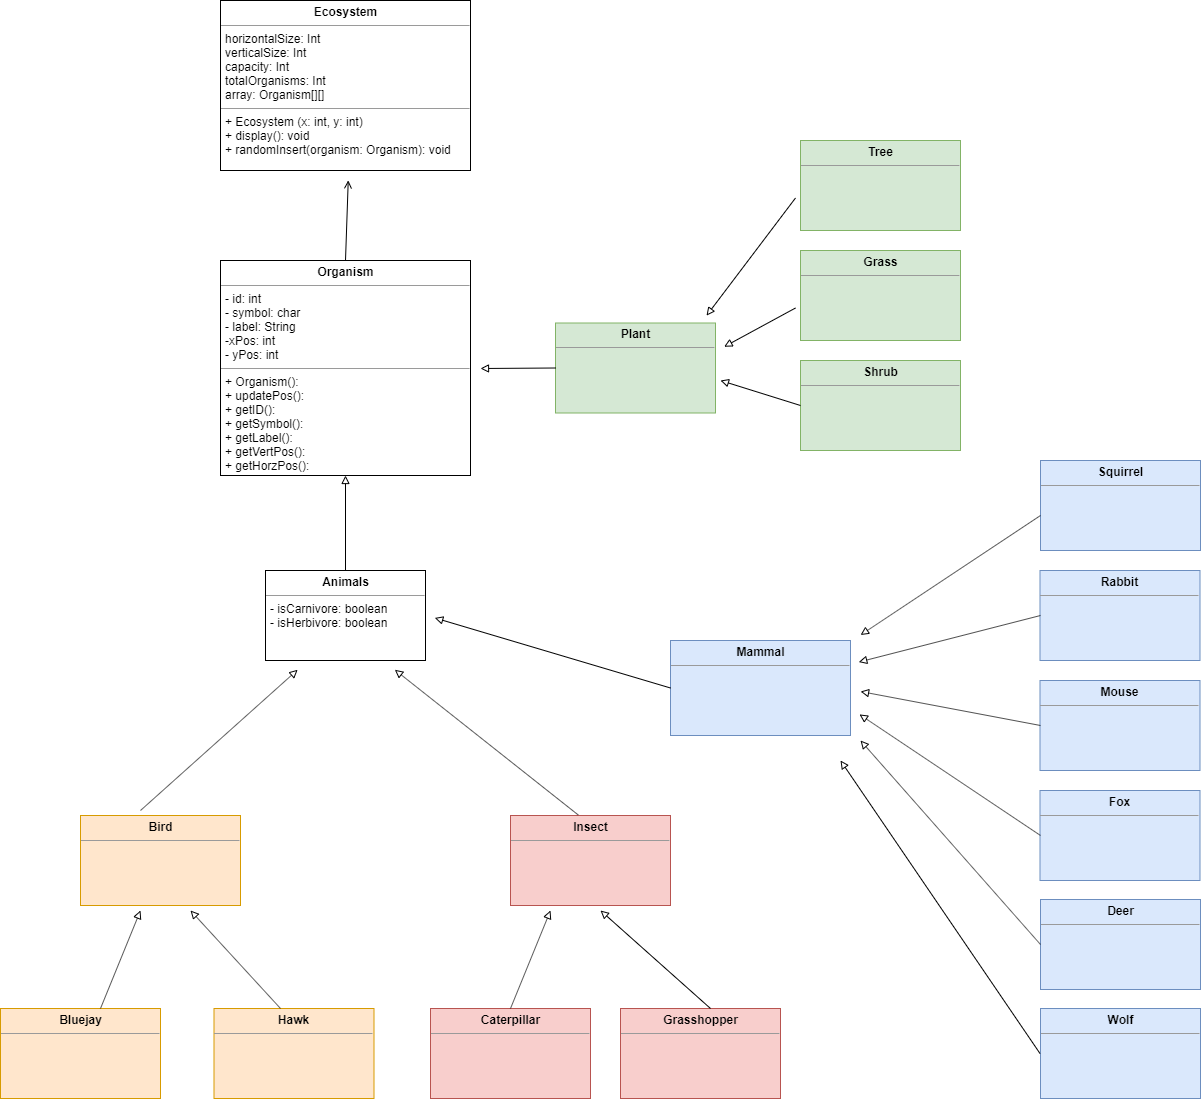

The diagram above was exported from draw.io. Its source (the exported page's mxGraphModel, read from the mxfile embedded in the PNG):
<mxGraphModel dx="725" dy="1665" grid="1" gridSize="10" guides="1" tooltips="1" connect="1" arrows="1" fold="1" page="1" pageScale="1" pageWidth="827" pageHeight="1169" math="0" shadow="0">
  <root>
    <mxCell id="0" />
    <mxCell id="1" parent="0" />
    <mxCell id="8nQXrrMClfxc2M36Sd8_-2" value="" style="endArrow=block;html=1;endFill=0;entryX=0.5;entryY=1;entryDx=0;entryDy=0;exitX=0.5;exitY=0;exitDx=0;exitDy=0;" edge="1" parent="1" source="8nQXrrMClfxc2M36Sd8_-11" target="8nQXrrMClfxc2M36Sd8_-6">
      <mxGeometry width="50" height="50" relative="1" as="geometry">
        <mxPoint x="30" y="-530" as="sourcePoint" />
        <mxPoint x="150" y="-540" as="targetPoint" />
      </mxGeometry>
    </mxCell>
    <mxCell id="8nQXrrMClfxc2M36Sd8_-5" value="&lt;p style=&quot;margin: 0px ; margin-top: 4px ; text-align: center&quot;&gt;&lt;b&gt;Ecosystem&lt;/b&gt;&lt;/p&gt;&lt;hr size=&quot;1&quot;&gt;&lt;p style=&quot;margin: 0px ; margin-left: 4px&quot;&gt;horizontalSize: Int&lt;br&gt;verticalSize: Int&lt;/p&gt;&lt;p style=&quot;margin: 0px ; margin-left: 4px&quot;&gt;capacity: Int&lt;/p&gt;&lt;p style=&quot;margin: 0px ; margin-left: 4px&quot;&gt;totalOrganisms: Int&lt;/p&gt;&lt;p style=&quot;margin: 0px ; margin-left: 4px&quot;&gt;array: Organism[][]&lt;/p&gt;&lt;hr size=&quot;1&quot;&gt;&lt;p style=&quot;margin: 0px ; margin-left: 4px&quot;&gt;+ Ecosystem (x: int, y: int)&lt;/p&gt;&lt;p style=&quot;margin: 0px ; margin-left: 4px&quot;&gt;+ display(): void&lt;/p&gt;&lt;p style=&quot;margin: 0px ; margin-left: 4px&quot;&gt;+ randomInsert(organism: Organism): void&lt;/p&gt;" style="verticalAlign=top;align=left;overflow=fill;fontSize=12;fontFamily=Helvetica;html=1;" vertex="1" parent="1">
      <mxGeometry x="260" y="-1100" width="250" height="170" as="geometry" />
    </mxCell>
    <mxCell id="8nQXrrMClfxc2M36Sd8_-6" value="&lt;p style=&quot;margin: 0px ; margin-top: 4px ; text-align: center&quot;&gt;&lt;b&gt;Organism&lt;/b&gt;&lt;/p&gt;&lt;hr size=&quot;1&quot;&gt;&lt;p style=&quot;margin: 0px ; margin-left: 4px&quot;&gt;- id: int&lt;/p&gt;&lt;p style=&quot;margin: 0px ; margin-left: 4px&quot;&gt;- symbol: char&lt;/p&gt;&lt;p style=&quot;margin: 0px ; margin-left: 4px&quot;&gt;- label: String&lt;/p&gt;&lt;p style=&quot;margin: 0px ; margin-left: 4px&quot;&gt;-xPos: int&lt;/p&gt;&lt;p style=&quot;margin: 0px ; margin-left: 4px&quot;&gt;- yPos: int&lt;/p&gt;&lt;hr size=&quot;1&quot;&gt;&lt;p style=&quot;margin: 0px ; margin-left: 4px&quot;&gt;+ Organism():&lt;/p&gt;&lt;p style=&quot;margin: 0px ; margin-left: 4px&quot;&gt;+ updatePos():&lt;/p&gt;&lt;p style=&quot;margin: 0px ; margin-left: 4px&quot;&gt;+ getID():&lt;/p&gt;&lt;p style=&quot;margin: 0px ; margin-left: 4px&quot;&gt;+ getSymbol():&lt;/p&gt;&lt;p style=&quot;margin: 0px ; margin-left: 4px&quot;&gt;+ getLabel():&lt;/p&gt;&lt;p style=&quot;margin: 0px ; margin-left: 4px&quot;&gt;+ getVertPos():&lt;/p&gt;&lt;p style=&quot;margin: 0px ; margin-left: 4px&quot;&gt;+ getHorzPos():&lt;/p&gt;&lt;p style=&quot;margin: 0px ; margin-left: 4px&quot;&gt;&lt;br&gt;&lt;/p&gt;" style="verticalAlign=top;align=left;overflow=fill;fontSize=12;fontFamily=Helvetica;html=1;" vertex="1" parent="1">
      <mxGeometry x="260" y="-840" width="250" height="215" as="geometry" />
    </mxCell>
    <mxCell id="8nQXrrMClfxc2M36Sd8_-11" value="&lt;p style=&quot;margin: 0px ; margin-top: 4px ; text-align: center&quot;&gt;&lt;b&gt;Animals&lt;/b&gt;&lt;/p&gt;&lt;hr size=&quot;1&quot;&gt;&lt;p style=&quot;margin: 0px ; margin-left: 4px&quot;&gt;- isCarnivore: boolean&lt;/p&gt;&lt;p style=&quot;margin: 0px ; margin-left: 4px&quot;&gt;- isHerbivore: boolean&lt;/p&gt;" style="verticalAlign=top;align=left;overflow=fill;fontSize=12;fontFamily=Helvetica;html=1;" vertex="1" parent="1">
      <mxGeometry x="305" y="-530" width="160" height="90" as="geometry" />
    </mxCell>
    <mxCell id="8nQXrrMClfxc2M36Sd8_-12" value="&lt;p style=&quot;margin: 0px ; margin-top: 4px ; text-align: center&quot;&gt;&lt;b&gt;Plant&lt;/b&gt;&lt;/p&gt;&lt;hr size=&quot;1&quot;&gt;&lt;p style=&quot;margin: 0px ; margin-left: 4px&quot;&gt;&lt;br&gt;&lt;/p&gt;" style="verticalAlign=top;align=left;overflow=fill;fontSize=12;fontFamily=Helvetica;html=1;fillColor=#d5e8d4;strokeColor=#82b366;" vertex="1" parent="1">
      <mxGeometry x="595" y="-777.5" width="160" height="90" as="geometry" />
    </mxCell>
    <mxCell id="8nQXrrMClfxc2M36Sd8_-13" value="&lt;p style=&quot;margin: 0px ; margin-top: 4px ; text-align: center&quot;&gt;&lt;b&gt;Bird&lt;/b&gt;&lt;/p&gt;&lt;hr size=&quot;1&quot;&gt;&lt;p style=&quot;margin: 0px ; margin-left: 4px&quot;&gt;&lt;br&gt;&lt;/p&gt;" style="verticalAlign=top;align=left;overflow=fill;fontSize=12;fontFamily=Helvetica;html=1;fillColor=#ffe6cc;strokeColor=#d79b00;" vertex="1" parent="1">
      <mxGeometry x="120" y="-285" width="160" height="90" as="geometry" />
    </mxCell>
    <mxCell id="8nQXrrMClfxc2M36Sd8_-14" value="&lt;p style=&quot;margin: 0px ; margin-top: 4px ; text-align: center&quot;&gt;&lt;b&gt;Mammal&lt;/b&gt;&lt;/p&gt;&lt;hr size=&quot;1&quot;&gt;&lt;p style=&quot;margin: 0px ; margin-left: 4px&quot;&gt;&lt;br&gt;&lt;/p&gt;" style="verticalAlign=top;align=left;overflow=fill;fontSize=12;fontFamily=Helvetica;html=1;fillColor=#dae8fc;strokeColor=#6c8ebf;" vertex="1" parent="1">
      <mxGeometry x="710" y="-460" width="180" height="95" as="geometry" />
    </mxCell>
    <mxCell id="8nQXrrMClfxc2M36Sd8_-15" value="&lt;p style=&quot;margin: 0px ; margin-top: 4px ; text-align: center&quot;&gt;&lt;b&gt;Insect&lt;/b&gt;&lt;/p&gt;&lt;hr size=&quot;1&quot;&gt;&lt;p style=&quot;margin: 0px ; margin-left: 4px&quot;&gt;&lt;br&gt;&lt;/p&gt;" style="verticalAlign=top;align=left;overflow=fill;fontSize=12;fontFamily=Helvetica;html=1;fillColor=#f8cecc;strokeColor=#b85450;" vertex="1" parent="1">
      <mxGeometry x="550" y="-285" width="160" height="90" as="geometry" />
    </mxCell>
    <mxCell id="8nQXrrMClfxc2M36Sd8_-16" value="&lt;p style=&quot;margin: 0px ; margin-top: 4px ; text-align: center&quot;&gt;&lt;b&gt;Bluejay&lt;/b&gt;&lt;/p&gt;&lt;hr size=&quot;1&quot;&gt;&lt;p style=&quot;margin: 0px ; margin-left: 4px&quot;&gt;&lt;br&gt;&lt;/p&gt;" style="verticalAlign=top;align=left;overflow=fill;fontSize=12;fontFamily=Helvetica;html=1;fillColor=#ffe6cc;strokeColor=#d79b00;" vertex="1" parent="1">
      <mxGeometry x="40" y="-92" width="160" height="90" as="geometry" />
    </mxCell>
    <mxCell id="8nQXrrMClfxc2M36Sd8_-17" value="&lt;p style=&quot;margin: 0px ; margin-top: 4px ; text-align: center&quot;&gt;&lt;b&gt;Hawk&lt;/b&gt;&lt;/p&gt;&lt;hr size=&quot;1&quot;&gt;&lt;p style=&quot;margin: 0px ; margin-left: 4px&quot;&gt;&lt;br&gt;&lt;/p&gt;" style="verticalAlign=top;align=left;overflow=fill;fontSize=12;fontFamily=Helvetica;html=1;fillColor=#ffe6cc;strokeColor=#d79b00;" vertex="1" parent="1">
      <mxGeometry x="253.5" y="-92" width="160" height="90" as="geometry" />
    </mxCell>
    <mxCell id="8nQXrrMClfxc2M36Sd8_-18" value="&lt;p style=&quot;margin: 0px ; margin-top: 4px ; text-align: center&quot;&gt;&lt;b&gt;Caterpillar&lt;/b&gt;&lt;/p&gt;&lt;hr size=&quot;1&quot;&gt;&lt;p style=&quot;margin: 0px ; margin-left: 4px&quot;&gt;&lt;br&gt;&lt;/p&gt;" style="verticalAlign=top;align=left;overflow=fill;fontSize=12;fontFamily=Helvetica;html=1;fillColor=#f8cecc;strokeColor=#b85450;" vertex="1" parent="1">
      <mxGeometry x="470" y="-92" width="160" height="90" as="geometry" />
    </mxCell>
    <mxCell id="8nQXrrMClfxc2M36Sd8_-19" value="&lt;p style=&quot;margin: 0px ; margin-top: 4px ; text-align: center&quot;&gt;&lt;b&gt;Grasshopper&lt;/b&gt;&lt;/p&gt;&lt;hr size=&quot;1&quot;&gt;&lt;p style=&quot;margin: 0px ; margin-left: 4px&quot;&gt;&lt;br&gt;&lt;/p&gt;" style="verticalAlign=top;align=left;overflow=fill;fontSize=12;fontFamily=Helvetica;html=1;fillColor=#f8cecc;strokeColor=#b85450;" vertex="1" parent="1">
      <mxGeometry x="660" y="-92" width="160" height="90" as="geometry" />
    </mxCell>
    <mxCell id="8nQXrrMClfxc2M36Sd8_-20" value="&lt;p style=&quot;margin: 0px ; margin-top: 4px ; text-align: center&quot;&gt;&lt;b&gt;Grass&lt;/b&gt;&lt;/p&gt;&lt;hr size=&quot;1&quot;&gt;&lt;p style=&quot;margin: 0px ; margin-left: 4px&quot;&gt;&lt;br&gt;&lt;/p&gt;" style="verticalAlign=top;align=left;overflow=fill;fontSize=12;fontFamily=Helvetica;html=1;fillColor=#d5e8d4;strokeColor=#82b366;" vertex="1" parent="1">
      <mxGeometry x="840" y="-850" width="160" height="90" as="geometry" />
    </mxCell>
    <mxCell id="8nQXrrMClfxc2M36Sd8_-21" value="&lt;p style=&quot;margin: 0px ; margin-top: 4px ; text-align: center&quot;&gt;&lt;b&gt;Tree&lt;/b&gt;&lt;/p&gt;&lt;hr size=&quot;1&quot;&gt;&lt;p style=&quot;margin: 0px ; margin-left: 4px&quot;&gt;&lt;br&gt;&lt;/p&gt;" style="verticalAlign=top;align=left;overflow=fill;fontSize=12;fontFamily=Helvetica;html=1;fillColor=#d5e8d4;strokeColor=#82b366;" vertex="1" parent="1">
      <mxGeometry x="840" y="-960" width="160" height="90" as="geometry" />
    </mxCell>
    <mxCell id="8nQXrrMClfxc2M36Sd8_-22" value="&lt;p style=&quot;margin: 0px ; margin-top: 4px ; text-align: center&quot;&gt;&lt;b&gt;Shrub&lt;/b&gt;&lt;/p&gt;&lt;hr size=&quot;1&quot;&gt;&lt;p style=&quot;margin: 0px ; margin-left: 4px&quot;&gt;&lt;br&gt;&lt;/p&gt;" style="verticalAlign=top;align=left;overflow=fill;fontSize=12;fontFamily=Helvetica;html=1;fillColor=#d5e8d4;strokeColor=#82b366;" vertex="1" parent="1">
      <mxGeometry x="840" y="-740" width="160" height="90" as="geometry" />
    </mxCell>
    <mxCell id="8nQXrrMClfxc2M36Sd8_-23" value="&lt;p style=&quot;margin: 0px ; margin-top: 4px ; text-align: center&quot;&gt;&lt;b&gt;Mouse&lt;/b&gt;&lt;/p&gt;&lt;hr size=&quot;1&quot;&gt;&lt;p style=&quot;margin: 0px ; margin-left: 4px&quot;&gt;&lt;br&gt;&lt;/p&gt;" style="verticalAlign=top;align=left;overflow=fill;fontSize=12;fontFamily=Helvetica;html=1;fillColor=#dae8fc;strokeColor=#6c8ebf;" vertex="1" parent="1">
      <mxGeometry x="1079.5" y="-420" width="160" height="90" as="geometry" />
    </mxCell>
    <mxCell id="8nQXrrMClfxc2M36Sd8_-24" value="&lt;p style=&quot;margin: 0px ; margin-top: 4px ; text-align: center&quot;&gt;&lt;b&gt;Deer&lt;/b&gt;&lt;/p&gt;&lt;hr size=&quot;1&quot;&gt;&lt;p style=&quot;margin: 0px ; margin-left: 4px&quot;&gt;&lt;br&gt;&lt;/p&gt;" style="verticalAlign=top;align=left;overflow=fill;fontSize=12;fontFamily=Helvetica;html=1;fillColor=#dae8fc;strokeColor=#6c8ebf;" vertex="1" parent="1">
      <mxGeometry x="1080" y="-201" width="160" height="90" as="geometry" />
    </mxCell>
    <mxCell id="8nQXrrMClfxc2M36Sd8_-25" value="&lt;p style=&quot;margin: 0px ; margin-top: 4px ; text-align: center&quot;&gt;&lt;b&gt;Squirrel&lt;/b&gt;&lt;/p&gt;&lt;hr size=&quot;1&quot;&gt;&lt;p style=&quot;margin: 0px ; margin-left: 4px&quot;&gt;&lt;br&gt;&lt;/p&gt;" style="verticalAlign=top;align=left;overflow=fill;fontSize=12;fontFamily=Helvetica;html=1;fillColor=#dae8fc;strokeColor=#6c8ebf;" vertex="1" parent="1">
      <mxGeometry x="1080" y="-640" width="160" height="90" as="geometry" />
    </mxCell>
    <mxCell id="8nQXrrMClfxc2M36Sd8_-26" value="&lt;p style=&quot;margin: 0px ; margin-top: 4px ; text-align: center&quot;&gt;&lt;b&gt;Wolf&lt;/b&gt;&lt;/p&gt;&lt;hr size=&quot;1&quot;&gt;&lt;p style=&quot;margin: 0px ; margin-left: 4px&quot;&gt;&lt;br&gt;&lt;/p&gt;" style="verticalAlign=top;align=left;overflow=fill;fontSize=12;fontFamily=Helvetica;html=1;fillColor=#dae8fc;strokeColor=#6c8ebf;" vertex="1" parent="1">
      <mxGeometry x="1080" y="-92" width="160" height="90" as="geometry" />
    </mxCell>
    <mxCell id="8nQXrrMClfxc2M36Sd8_-27" value="&lt;p style=&quot;margin: 0px ; margin-top: 4px ; text-align: center&quot;&gt;&lt;b&gt;Rabbit&lt;/b&gt;&lt;/p&gt;&lt;hr size=&quot;1&quot;&gt;&lt;p style=&quot;margin: 0px ; margin-left: 4px&quot;&gt;&lt;br&gt;&lt;/p&gt;" style="verticalAlign=top;align=left;overflow=fill;fontSize=12;fontFamily=Helvetica;html=1;fillColor=#dae8fc;strokeColor=#6c8ebf;" vertex="1" parent="1">
      <mxGeometry x="1079.5" y="-530" width="160" height="90" as="geometry" />
    </mxCell>
    <mxCell id="8nQXrrMClfxc2M36Sd8_-28" value="&lt;p style=&quot;margin: 0px ; margin-top: 4px ; text-align: center&quot;&gt;&lt;b&gt;Fox&lt;/b&gt;&lt;/p&gt;&lt;hr size=&quot;1&quot;&gt;&lt;p style=&quot;margin: 0px ; margin-left: 4px&quot;&gt;&lt;br&gt;&lt;/p&gt;" style="verticalAlign=top;align=left;overflow=fill;fontSize=12;fontFamily=Helvetica;html=1;fillColor=#dae8fc;strokeColor=#6c8ebf;" vertex="1" parent="1">
      <mxGeometry x="1079.5" y="-310" width="160" height="90" as="geometry" />
    </mxCell>
    <mxCell id="8nQXrrMClfxc2M36Sd8_-31" value="" style="endArrow=block;html=1;endFill=0;entryX=0.201;entryY=1.103;entryDx=0;entryDy=0;entryPerimeter=0;" edge="1" parent="1" target="8nQXrrMClfxc2M36Sd8_-11">
      <mxGeometry width="50" height="50" relative="1" as="geometry">
        <mxPoint x="180" y="-290" as="sourcePoint" />
        <mxPoint x="160" y="-530.0000000000002" as="targetPoint" />
      </mxGeometry>
    </mxCell>
    <mxCell id="8nQXrrMClfxc2M36Sd8_-32" value="" style="endArrow=block;html=1;endFill=0;exitX=0.424;exitY=-0.005;exitDx=0;exitDy=0;exitPerimeter=0;entryX=0.808;entryY=1.103;entryDx=0;entryDy=0;entryPerimeter=0;" edge="1" parent="1" source="8nQXrrMClfxc2M36Sd8_-15" target="8nQXrrMClfxc2M36Sd8_-11">
      <mxGeometry width="50" height="50" relative="1" as="geometry">
        <mxPoint x="460" y="-340.0000000000002" as="sourcePoint" />
        <mxPoint x="580" y="-350.0000000000002" as="targetPoint" />
      </mxGeometry>
    </mxCell>
    <mxCell id="8nQXrrMClfxc2M36Sd8_-33" value="" style="endArrow=block;html=1;endFill=0;exitX=0;exitY=0.5;exitDx=0;exitDy=0;entryX=1.058;entryY=0.527;entryDx=0;entryDy=0;entryPerimeter=0;" edge="1" parent="1" source="8nQXrrMClfxc2M36Sd8_-14" target="8nQXrrMClfxc2M36Sd8_-11">
      <mxGeometry width="50" height="50" relative="1" as="geometry">
        <mxPoint x="590" y="-430.0000000000002" as="sourcePoint" />
        <mxPoint x="710" y="-440.0000000000002" as="targetPoint" />
      </mxGeometry>
    </mxCell>
    <mxCell id="8nQXrrMClfxc2M36Sd8_-34" value="" style="endArrow=block;html=1;endFill=0;exitX=0;exitY=0.5;exitDx=0;exitDy=0;" edge="1" parent="1" source="8nQXrrMClfxc2M36Sd8_-12">
      <mxGeometry width="50" height="50" relative="1" as="geometry">
        <mxPoint x="520" y="-620.0000000000002" as="sourcePoint" />
        <mxPoint x="520" y="-732" as="targetPoint" />
      </mxGeometry>
    </mxCell>
    <mxCell id="8nQXrrMClfxc2M36Sd8_-35" value="" style="endArrow=block;html=1;endFill=0;exitX=0;exitY=0.5;exitDx=0;exitDy=0;" edge="1" parent="1" source="8nQXrrMClfxc2M36Sd8_-22">
      <mxGeometry width="50" height="50" relative="1" as="geometry">
        <mxPoint x="660" y="-620.0000000000002" as="sourcePoint" />
        <mxPoint x="760" y="-720" as="targetPoint" />
      </mxGeometry>
    </mxCell>
    <mxCell id="8nQXrrMClfxc2M36Sd8_-36" value="" style="endArrow=block;html=1;endFill=0;exitX=0;exitY=0.5;exitDx=0;exitDy=0;entryX=1.054;entryY=0.264;entryDx=0;entryDy=0;entryPerimeter=0;" edge="1" parent="1" target="8nQXrrMClfxc2M36Sd8_-12">
      <mxGeometry width="50" height="50" relative="1" as="geometry">
        <mxPoint x="835" y="-792.5" as="sourcePoint" />
        <mxPoint x="754.9999999999998" y="-817.5" as="targetPoint" />
      </mxGeometry>
    </mxCell>
    <mxCell id="8nQXrrMClfxc2M36Sd8_-37" value="" style="endArrow=block;html=1;endFill=0;exitX=0;exitY=0.5;exitDx=0;exitDy=0;entryX=0.944;entryY=-0.082;entryDx=0;entryDy=0;entryPerimeter=0;" edge="1" parent="1" target="8nQXrrMClfxc2M36Sd8_-12">
      <mxGeometry width="50" height="50" relative="1" as="geometry">
        <mxPoint x="835" y="-902.5" as="sourcePoint" />
        <mxPoint x="754.9999999999998" y="-927.5" as="targetPoint" />
      </mxGeometry>
    </mxCell>
    <mxCell id="8nQXrrMClfxc2M36Sd8_-38" value="" style="endArrow=block;html=1;endFill=0;exitX=0;exitY=0.5;exitDx=0;exitDy=0;" edge="1" parent="1">
      <mxGeometry width="50" height="50" relative="1" as="geometry">
        <mxPoint x="320" y="-92" as="sourcePoint" />
        <mxPoint x="230" y="-190" as="targetPoint" />
      </mxGeometry>
    </mxCell>
    <mxCell id="8nQXrrMClfxc2M36Sd8_-39" value="" style="endArrow=block;html=1;endFill=0;exitX=0;exitY=0.5;exitDx=0;exitDy=0;" edge="1" parent="1">
      <mxGeometry width="50" height="50" relative="1" as="geometry">
        <mxPoint x="139.99999999999977" y="-92" as="sourcePoint" />
        <mxPoint x="180" y="-190" as="targetPoint" />
      </mxGeometry>
    </mxCell>
    <mxCell id="8nQXrrMClfxc2M36Sd8_-40" value="" style="endArrow=block;html=1;endFill=0;exitX=0;exitY=0.5;exitDx=0;exitDy=0;" edge="1" parent="1">
      <mxGeometry width="50" height="50" relative="1" as="geometry">
        <mxPoint x="549.9999999999998" y="-92" as="sourcePoint" />
        <mxPoint x="590" y="-190" as="targetPoint" />
      </mxGeometry>
    </mxCell>
    <mxCell id="8nQXrrMClfxc2M36Sd8_-41" value="" style="endArrow=block;html=1;endFill=0;exitX=0;exitY=0.5;exitDx=0;exitDy=0;" edge="1" parent="1">
      <mxGeometry width="50" height="50" relative="1" as="geometry">
        <mxPoint x="749.9999999999998" y="-92" as="sourcePoint" />
        <mxPoint x="640" y="-190" as="targetPoint" />
      </mxGeometry>
    </mxCell>
    <mxCell id="8nQXrrMClfxc2M36Sd8_-42" value="" style="endArrow=block;html=1;endFill=0;exitX=0;exitY=0.5;exitDx=0;exitDy=0;entryX=1.056;entryY=-0.058;entryDx=0;entryDy=0;entryPerimeter=0;" edge="1" parent="1" target="8nQXrrMClfxc2M36Sd8_-14">
      <mxGeometry width="50" height="50" relative="1" as="geometry">
        <mxPoint x="1080" y="-585" as="sourcePoint" />
        <mxPoint x="999.9999999999998" y="-610" as="targetPoint" />
      </mxGeometry>
    </mxCell>
    <mxCell id="8nQXrrMClfxc2M36Sd8_-43" value="" style="endArrow=block;html=1;endFill=0;exitX=0;exitY=0.5;exitDx=0;exitDy=0;entryX=1.046;entryY=0.227;entryDx=0;entryDy=0;entryPerimeter=0;" edge="1" parent="1" target="8nQXrrMClfxc2M36Sd8_-14">
      <mxGeometry width="50" height="50" relative="1" as="geometry">
        <mxPoint x="1080" y="-485" as="sourcePoint" />
        <mxPoint x="1000" y="-510" as="targetPoint" />
      </mxGeometry>
    </mxCell>
    <mxCell id="8nQXrrMClfxc2M36Sd8_-44" value="" style="endArrow=block;html=1;endFill=0;exitX=0;exitY=0.5;exitDx=0;exitDy=0;entryX=1.056;entryY=0.537;entryDx=0;entryDy=0;entryPerimeter=0;" edge="1" parent="1" target="8nQXrrMClfxc2M36Sd8_-14">
      <mxGeometry width="50" height="50" relative="1" as="geometry">
        <mxPoint x="1080" y="-375" as="sourcePoint" />
        <mxPoint x="1000" y="-400" as="targetPoint" />
      </mxGeometry>
    </mxCell>
    <mxCell id="8nQXrrMClfxc2M36Sd8_-45" value="" style="endArrow=block;html=1;endFill=0;exitX=0;exitY=0.5;exitDx=0;exitDy=0;entryX=1.05;entryY=0.778;entryDx=0;entryDy=0;entryPerimeter=0;" edge="1" parent="1" target="8nQXrrMClfxc2M36Sd8_-14">
      <mxGeometry width="50" height="50" relative="1" as="geometry">
        <mxPoint x="1080" y="-265" as="sourcePoint" />
        <mxPoint x="1000" y="-290" as="targetPoint" />
      </mxGeometry>
    </mxCell>
    <mxCell id="8nQXrrMClfxc2M36Sd8_-46" value="" style="endArrow=block;html=1;endFill=0;exitX=0;exitY=0.5;exitDx=0;exitDy=0;" edge="1" parent="1">
      <mxGeometry width="50" height="50" relative="1" as="geometry">
        <mxPoint x="1080" y="-156" as="sourcePoint" />
        <mxPoint x="900" y="-360" as="targetPoint" />
      </mxGeometry>
    </mxCell>
    <mxCell id="8nQXrrMClfxc2M36Sd8_-47" value="" style="endArrow=block;html=1;endFill=0;exitX=0;exitY=0.5;exitDx=0;exitDy=0;" edge="1" parent="1">
      <mxGeometry width="50" height="50" relative="1" as="geometry">
        <mxPoint x="1079.5" y="-47" as="sourcePoint" />
        <mxPoint x="880" y="-340" as="targetPoint" />
      </mxGeometry>
    </mxCell>
    <mxCell id="8nQXrrMClfxc2M36Sd8_-48" value="" style="endArrow=open;html=1;endFill=0;exitX=0;exitY=0.5;exitDx=0;exitDy=0;entryX=0.511;entryY=1.058;entryDx=0;entryDy=0;entryPerimeter=0;" edge="1" parent="1" target="8nQXrrMClfxc2M36Sd8_-5">
      <mxGeometry width="50" height="50" relative="1" as="geometry">
        <mxPoint x="385" y="-840" as="sourcePoint" />
        <mxPoint x="305" y="-865" as="targetPoint" />
      </mxGeometry>
    </mxCell>
  </root>
</mxGraphModel>